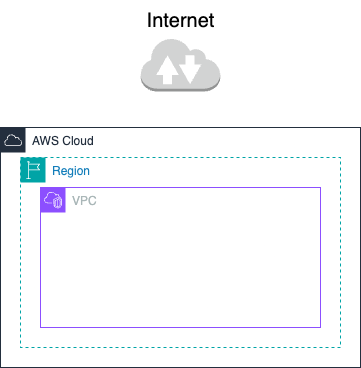

The diagram above was exported from draw.io. Its source (the exported page's mxGraphModel, read from the mxfile embedded in the PNG):
<mxGraphModel dx="946" dy="685" grid="1" gridSize="10" guides="1" tooltips="1" connect="1" arrows="1" fold="1" page="1" pageScale="1" pageWidth="1654" pageHeight="2336" math="0" shadow="0">
  <root>
    <mxCell id="0" />
    <mxCell id="1" parent="0" />
    <mxCell id="kNcd4iL2AVkUd2aGMN6--1" value="AWS Cloud" style="points=[[0,0],[0.25,0],[0.5,0],[0.75,0],[1,0],[1,0.25],[1,0.5],[1,0.75],[1,1],[0.75,1],[0.5,1],[0.25,1],[0,1],[0,0.75],[0,0.5],[0,0.25]];outlineConnect=0;gradientColor=none;html=1;whiteSpace=wrap;fontSize=12;fontStyle=0;container=1;pointerEvents=0;collapsible=0;recursiveResize=0;shape=mxgraph.aws4.group;grIcon=mxgraph.aws4.group_aws_cloud;strokeColor=#232F3E;fillColor=none;verticalAlign=top;align=left;spacingLeft=30;fontColor=#232F3E;dashed=0;" vertex="1" parent="1">
      <mxGeometry x="200" y="280" width="360" height="240" as="geometry" />
    </mxCell>
    <mxCell id="kNcd4iL2AVkUd2aGMN6--4" value="Region" style="points=[[0,0],[0.25,0],[0.5,0],[0.75,0],[1,0],[1,0.25],[1,0.5],[1,0.75],[1,1],[0.75,1],[0.5,1],[0.25,1],[0,1],[0,0.75],[0,0.5],[0,0.25]];outlineConnect=0;gradientColor=none;html=1;whiteSpace=wrap;fontSize=12;fontStyle=0;container=1;pointerEvents=0;collapsible=0;recursiveResize=0;shape=mxgraph.aws4.group;grIcon=mxgraph.aws4.group_region;strokeColor=#00A4A6;fillColor=none;verticalAlign=top;align=left;spacingLeft=30;fontColor=#147EBA;dashed=1;" vertex="1" parent="1">
      <mxGeometry x="220" y="310" width="320" height="190" as="geometry" />
    </mxCell>
    <mxCell id="kNcd4iL2AVkUd2aGMN6--5" value="VPC" style="points=[[0,0],[0.25,0],[0.5,0],[0.75,0],[1,0],[1,0.25],[1,0.5],[1,0.75],[1,1],[0.75,1],[0.5,1],[0.25,1],[0,1],[0,0.75],[0,0.5],[0,0.25]];outlineConnect=0;gradientColor=none;html=1;whiteSpace=wrap;fontSize=12;fontStyle=0;container=1;pointerEvents=0;collapsible=0;recursiveResize=0;shape=mxgraph.aws4.group;grIcon=mxgraph.aws4.group_vpc2;strokeColor=#8C4FFF;fillColor=none;verticalAlign=top;align=left;spacingLeft=30;fontColor=#AAB7B8;dashed=0;" vertex="1" parent="1">
      <mxGeometry x="240" y="340" width="280" height="140" as="geometry" />
    </mxCell>
    <mxCell id="kNcd4iL2AVkUd2aGMN6--6" value="" style="outlineConnect=0;dashed=0;verticalLabelPosition=bottom;verticalAlign=top;align=center;html=1;shape=mxgraph.aws3.internet_2;fillColor=#D2D3D3;gradientColor=none;" vertex="1" parent="1">
      <mxGeometry x="340.25" y="190" width="79.5" height="54" as="geometry" />
    </mxCell>
    <mxCell id="kNcd4iL2AVkUd2aGMN6--11" value="&lt;font style=&quot;font-size: 20px;&quot;&gt;Internet&lt;/font&gt;" style="text;html=1;align=center;verticalAlign=middle;resizable=0;points=[];autosize=1;strokeColor=none;fillColor=none;" vertex="1" parent="1">
      <mxGeometry x="335" y="153" width="90" height="40" as="geometry" />
    </mxCell>
  </root>
</mxGraphModel>